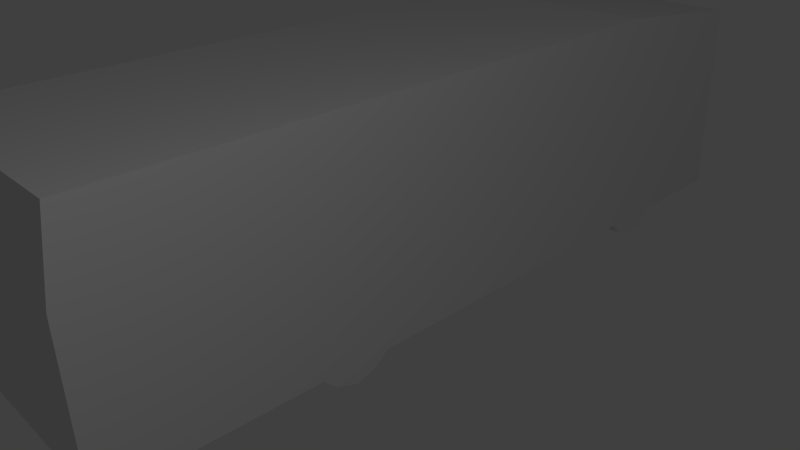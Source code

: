# Source: CoolBuss.blend  (saved by Blender 2.72.0; exported with 4.5.12 LTS)
import bpy
from mathutils import Matrix  # noqa: F401  (used for matrix-valued properties, if any)

bpy.ops.wm.read_factory_settings(use_empty=True)
scene = bpy.context.scene
scene.name = 'Scene'

# ---- collections
col_collection_1 = bpy.data.collections.new('Collection 1'); scene.collection.children.link(col_collection_1)

# ---- materials (node trees are filled in below, after node groups)
mat_coolbus = bpy.data.materials.new('CoolBus')
mat_coolbus.alpha_threshold = 0.0
mat_coolbus.use_transparent_shadow = False
mat_coolbus.roughness = 0.5
mat_coolbus.line_color = (0.0, 0.0, 0.0, 1.0)

# ---- material node trees

# ---- world
world_world = bpy.data.worlds.new('World'); scene.world = world_world
world_world.color = (0.05088, 0.05088, 0.05088)
world_world.use_sun_shadow = False
world_world.sun_shadow_jitter_overblur = 0.0
world_world.cycles.sampling_method = 'MANUAL'
world_world.cycles.sample_map_resolution = 256

# ---- cameras
cam_camera = bpy.data.cameras.new('Camera')
cam_camera.clip_end = 100.0
cam_camera.lens = 35.0
cam_camera.sensor_width = 32.0
cam_camera.sensor_height = 18.0
cam_camera.ortho_scale = 7.314
cam_camera.dof.focus_distance = 0.0
cam_camera.dof.aperture_fstop = 128.0

# ---- lights
light_lamp = bpy.data.lights.new('Lamp', 'POINT')
light_lamp.transmission_factor = 0.0
light_lamp.cutoff_distance = 30.0
light_lamp.energy = 100.0
light_lamp.shadow_buffer_clip_start = 1.001
light_lamp.shadow_soft_size = 0.1
light_lamp.shadow_maximum_resolution = 0.006
light_lamp.use_absolute_resolution = True
light_lamp.cycles.use_multiple_importance_sampling = False

# ---- meshes
me_plane = bpy.data.meshes.new('Plane')
me_plane.from_pydata([(-1.18, 6.008, 0.1848), (-1.18, 4.786, 0.1754), (-1.18, 4.654, 0.03434), (-1.18, 4.428, -0.03149), (-1.18, 4.165, 0.04375), (-1.18, 4.043, 0.1754), (-1.18, 0.3089, 0.166), (-1.18, 0.1584, 0.03434), (-1.18, -0.07668, -0.0409), (-1.18, -0.3212, 0.04375), (-1.18, -0.4623, 0.1848), (-1.18, -1.788, 0.1942), (-1.18, -2.691, 0.3447), (-1.18, -2.701, 1.887), (-1.18, -2.588, 2.687), (-1.18, 4.08, 2.687), (-1.18, 5.926, 2.484), (1.278, 6.008, 0.1848), (1.278, 4.786, 0.1754), (1.278, 4.654, 0.03434), (1.278, 4.428, -0.03149), (1.278, 4.165, 0.04375), (1.278, 4.043, 0.1754), (1.278, 0.3089, 0.166), (1.278, 0.1584, 0.03434), (1.278, -0.07669, -0.0409), (1.278, -0.3212, 0.04375), (1.278, -0.4623, 0.1848), (1.278, -1.788, 0.1942), (1.278, -2.691, 0.3447), (1.278, -2.701, 1.887), (1.278, -2.588, 2.687), (1.278, 4.08, 2.687), (1.278, 5.926, 2.484)], [], [(1, 2, 3, 4, 5, 6, 7, 8, 9, 10, 11, 12, 13, 14, 15, 16, 0), (18, 17, 33, 32, 31, 30, 29, 28, 27, 26, 25, 24, 23, 22, 21, 20, 19), (8, 25, 26, 9), (6, 23, 24, 7), (4, 21, 22, 5), (15, 32, 33, 16), (2, 19, 20, 3), (13, 30, 31, 14), (0, 17, 18, 1), (11, 28, 29, 12), (9, 26, 27, 10), (7, 24, 25, 8), (16, 33, 17, 0), (5, 22, 23, 6), (3, 20, 21, 4), (14, 31, 32, 15), (1, 18, 19, 2), (12, 29, 30, 13), (10, 27, 28, 11)])
_uv = me_plane.uv_layers.new(name='UVMap')
_uv.uv.foreach_set('vector', [0.02061, 0.1095, 0.007034, 0.1213, 0.0006992, 0.1415, 0.007939, 0.1651, 0.02061, 0.176, 0.0197, 0.5104, 0.007034, 0.5239, -0.0002064, 0.5449, 0.007939, 0.5668, 0.02151, 0.5795, 0.02242, 0.6982, 0.0369, 0.7791, 0.1853, 0.7799, 0.2623, 0.7698, 0.2623, 0.1727, 0.2428, 0.007409, 0.02152, -1.192e-07, 0.02082, 0.1095, 0.02172, 0.0, 0.243, 0.007409, 0.2625, 0.1727, 0.2625, 0.7698, 0.1855, 0.7799, 0.03711, 0.7791, 0.02263, 0.6982, 0.02172, 0.5795, 0.008145, 0.5668, 0.0, 0.5449, 0.00724, 0.5239, 0.01991, 0.5104, 0.02082, 0.176, 0.008145, 0.1651, 0.0009051, 0.1415, 0.00724, 0.1213, 0.6525, 0.02764, 0.6654, 0.02764, 0.6654, 0.02884, 0.6525, 0.02884, 0.6525, 0.02578, 0.6654, 0.02578, 0.6654, 0.0265, 0.6525, 0.0265, 0.6525, 0.006994, 0.6654, 0.006994, 0.6654, 0.007604, 0.6525, 0.007604, 0.9919, 0.2149, 0.6855, 0.2149, 0.6855, -0.0001659, 0.9919, -0.0001664, 0.6525, 0.004612, 0.6654, 0.004612, 0.6654, 0.005704, 0.6525, 0.005704, 0.2872, 0.3143, 0.6662, 0.3143, 0.6662, 0.4496, 0.2872, 0.4496, 0.6175, 0.04703, 0.6175, 0.059, 0.6111, 0.059, 0.6111, 0.04703, 0.6525, 0.036, 0.6654, 0.036, 0.6654, 0.04041, 0.6525, 0.04041, 0.6525, 0.02884, 0.6654, 0.02884, 0.6654, 0.02954, 0.6525, 0.02954, 0.6525, 0.0265, 0.6654, 0.0265, 0.6654, 0.02764, 0.6525, 0.02764, 0.6638, 0.9189, 0.284, 0.9189, 0.284, 0.4929, 0.6638, 0.4929, 0.6525, 0.007604, 0.6654, 0.007604, 0.6654, 0.02578, 0.6525, 0.02578, 0.6525, 0.005704, 0.6654, 0.005704, 0.6654, 0.006994, 0.6525, 0.006994, 0.9919, 0.9876, 0.6855, 0.9876, 0.6855, 0.2149, 0.9919, 0.2149, 0.6648, 0.05238, 0.6648, 0.04041, 0.6655, 0.04041, 0.6655, 0.05238, 0.2872, 0.07071, 0.6662, 0.07071, 0.6662, 0.3143, 0.2872, 0.3143, 0.6525, 0.02954, 0.6654, 0.02954, 0.6654, 0.036, 0.6525, 0.036])
me_plane.materials.append(mat_coolbus)
me_plane.use_remesh_preserve_volume = False
me_plane.use_remesh_preserve_attributes = False
me_plane.use_mirror_vertex_groups = False
me_plane.update()

# ---- objects
ob_plane = bpy.data.objects.new('Plane', me_plane)
ob_lamp = bpy.data.objects.new('Lamp', light_lamp)
ob_camera = bpy.data.objects.new('Camera', cam_camera)

# ---- transforms, parenting, visibility, modifiers, constraints
ob_plane.location = (-1.486, -5.488, -0.4816)
ob_plane.lineart.crease_threshold = 0.0
ob_lamp.location = (4.076, -7.598, 5.904)
ob_lamp.rotation_euler = (0.6503, 0.05522, 1.866)
ob_lamp.lock_rotations_4d = False
ob_lamp.empty_display_type = 'ARROWS'
ob_lamp.color = (0.0, 0.0, 0.0, 0.0)
ob_lamp.lineart.crease_threshold = 0.0
ob_camera.location = (4.975, -9.829, 4.474)
ob_camera.rotation_euler = (1.109, 0.01082, 0.8149)
ob_camera.lock_rotations_4d = False
ob_camera.empty_display_type = 'ARROWS'
ob_camera.color = (0.0, 0.0, 0.0, 0.0)
ob_camera.display_type = 'WIRE'
ob_camera.lineart.crease_threshold = 0.0

# ---- collection membership
col_collection_1.objects.link(ob_plane)
col_collection_1.objects.link(ob_lamp)
col_collection_1.objects.link(ob_camera)

# ---- scene / render settings (as saved in the file)
scene.camera = ob_camera
scene.frame_start = 1; scene.frame_end = 250; scene.frame_set(0)
scene.render.engine = 'BLENDER_EEVEE_NEXT'
scene.render.resolution_percentage = 50
scene.render.dither_intensity = 0.0
scene.cycles.use_denoising = False
scene.cycles.samples = 10
scene.cycles.sampling_pattern = 'TABULATED_SOBOL'
scene.cycles.light_sampling_threshold = 0.0
scene.cycles.use_adaptive_sampling = False
scene.cycles.use_light_tree = False
scene.cycles.blur_glossy = 0.0
scene.cycles.volume_bounces = 1
scene.cycles.pixel_filter_type = 'GAUSSIAN'
scene.cycles.sample_clamp_indirect = 0.0
scene.view_settings.view_transform = 'Standard'
bpy.context.view_layer.update()
